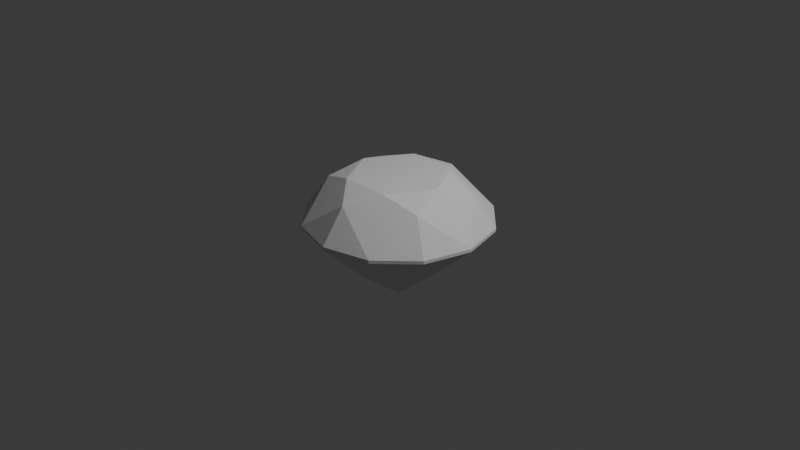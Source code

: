 # Source: Pickups.blend  (saved by Blender 4.3.34; exported with 4.5.12 LTS)
import bpy
from mathutils import Matrix  # noqa: F401  (used for matrix-valued properties, if any)

bpy.ops.wm.read_factory_settings(use_empty=True)
scene = bpy.context.scene
scene.name = 'Scene'

# ---- collections
col_collection = bpy.data.collections.new('Collection'); scene.collection.children.link(col_collection)

# ---- world
world_world = bpy.data.worlds.new('World'); scene.world = world_world
world_world.use_nodes = True; world_world.node_tree.nodes.clear()
_N = world_world.node_tree.nodes; _L = world_world.node_tree.links
n0 = _N.new('ShaderNodeOutputWorld'); n0.name = 'World Output'; n0.location = (300, 300)
n1 = _N.new('ShaderNodeBackground'); n1.name = 'Background'; n1.location = (10, 300)
n1.inputs[0].default_value = (0.05088, 0.05088, 0.05088, 1.0)
_L.new(n1.outputs[0], n0.inputs[0])
n0.is_active_output = True
world_world.color = (0.05088, 0.05088, 0.05088)
world_world.sun_shadow_jitter_overblur = 0.0

# ---- cameras
cam_camera = bpy.data.cameras.new('Camera')
cam_camera.clip_end = 100.0
cam_camera.ortho_scale = 7.314

# ---- lights
light_light = bpy.data.lights.new('Light', 'POINT')
light_light.energy = 1000.0
light_light.shadow_soft_size = 0.1

# ---- meshes
me_dmesh = bpy.data.meshes.new('dmesh')
me_dmesh.from_pydata([(1.0, 0.0, 0.0), (0.866, 0.5, 0.0), (0.5, 0.866, 0.0), (-4.371e-08, 1.0, 0.0), (-0.5, 0.866, 0.0), (-0.866, 0.5, 0.0), (-1.0, -8.742e-08, 0.0), (-0.866, -0.5, 0.0), (-0.5, -0.866, 0.0), (1.192e-08, -1.0, 0.0), (0.5, -0.866, 0.0), (0.866, -0.5, 0.0), (1.0, 0.0, 0.034), (0.866, 0.5, 0.034), (0.5, 0.866, 0.034), (-4.371e-08, 1.0, 0.034), (-0.5, 0.866, 0.034), (-0.866, 0.5, 0.034), (-1.0, -8.742e-08, 0.034), (-0.866, -0.5, 0.034), (-0.5, -0.866, 0.034), (1.192e-08, -1.0, 0.034), (0.5, -0.866, 0.034), (0.866, -0.5, 0.034), (0.6475, 0.3738, 0.3841), (-3.268e-08, 0.7477, 0.3841), (-0.6475, 0.3738, 0.3841), (-0.6475, -0.3738, 0.3841), (8.916e-09, -0.7477, 0.3841), (0.6475, -0.3738, 0.3841), (0.53, 0.0, 0.5009), (0.265, 0.459, 0.5009), (-0.265, 0.459, 0.5009), (-0.53, -4.633e-08, 0.5009), (-0.265, -0.459, 0.5009), (0.265, -0.459, 0.5009), (0.4, 0.2309, -0.5172), (-2.019e-08, 0.4619, -0.5172), (-0.4, 0.2309, -0.5172), (-0.4, -0.2309, -0.5172), (5.508e-09, -0.4619, -0.5172), (0.4, -0.2309, -0.5172), (0.0, 0.0, -0.862)], [], [(0, 1, 13, 12), (1, 2, 14, 13), (2, 3, 15, 14), (3, 4, 16, 15), (4, 5, 17, 16), (5, 6, 18, 17), (6, 7, 19, 18), (7, 8, 20, 19), (8, 9, 21, 20), (9, 10, 22, 21), (10, 11, 23, 22), (11, 0, 12, 23), (12, 29, 23), (23, 29, 22), (13, 14, 24), (13, 24, 12), (15, 16, 25), (15, 25, 14), (17, 18, 26), (17, 26, 16), (19, 20, 27), (19, 27, 18), (21, 22, 28), (21, 28, 20), (30, 24, 31), (31, 24, 14, 25), (31, 25, 32), (32, 25, 16, 26), (32, 26, 33), (33, 26, 18, 27), (33, 27, 34), (34, 27, 20, 28), (34, 28, 35), (35, 28, 22, 29), (35, 29, 30), (12, 24, 30, 29), (30, 31, 32, 33, 34, 35), (0, 36, 1), (0, 11, 41), (2, 37, 3), (2, 1, 36), (4, 38, 5), (4, 3, 37), (6, 39, 7), (6, 5, 38), (8, 40, 9), (8, 7, 39), (10, 41, 11), (10, 9, 40), (0, 41, 42, 36), (2, 36, 42, 37), (4, 37, 42, 38), (6, 38, 42, 39), (8, 39, 42, 40), (10, 40, 42, 41)])
me_dmesh.update()

# ---- objects
ob_light = bpy.data.objects.new('Light', light_light)
ob_camera = bpy.data.objects.new('Camera', cam_camera)
ob_dobj = bpy.data.objects.new('dobj', me_dmesh)

# ---- transforms, parenting, visibility, modifiers, constraints
ob_light.location = (4.076, 1.005, 5.904)
ob_light.rotation_euler = (0.6503, 0.05522, 1.866)
ob_light.lock_rotations_4d = False
ob_light.empty_display_type = 'ARROWS'
ob_light.color = (0.0, 0.0, 0.0, 0.0)
ob_light.lineart.crease_threshold = 0.0
ob_camera.location = (7.359, -6.926, 4.958)
ob_camera.rotation_euler = (1.109, 0.0, 0.8149)
ob_camera.lock_rotations_4d = False
ob_camera.empty_display_type = 'ARROWS'
ob_camera.color = (0.0, 0.0, 0.0, 0.0)
ob_camera.display_type = 'WIRE'
ob_camera.lineart.crease_threshold = 0.0
ob_dobj.location = (0.0, 0.0, 0.0)

# ---- collection membership
col_collection.objects.link(ob_light)
col_collection.objects.link(ob_camera)
col_collection.objects.link(ob_dobj)

# ---- scene / render settings (as saved in the file)
scene.camera = ob_camera
scene.frame_start = 1; scene.frame_end = 250; scene.frame_set(1)
scene.render.engine = 'BLENDER_EEVEE_NEXT'
bpy.context.view_layer.update()
